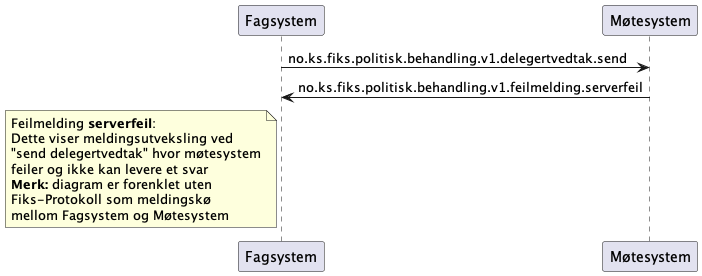

The diagram above was rendered by PlantUML. Its source (embedded in the PNG):
@startuml
participant Fagsystem as "Fagsystem"
participant Møtesystem as "Møtesystem"

Fagsystem -> Møtesystem : no.ks.fiks.politisk.behandling.v1.delegertvedtak.send
Fagsystem <- Møtesystem : no.ks.fiks.politisk.behandling.v1.feilmelding.serverfeil

note left of Fagsystem
Feilmelding **serverfeil**:
Dette viser meldingsutveksling ved
"send delegertvedtak" hvor møtesystem
feiler og ikke kan levere et svar
**Merk:** diagram er forenklet uten
Fiks-Protokoll som meldingskø
mellom Fagsystem og Møtesystem
end note

@enduml